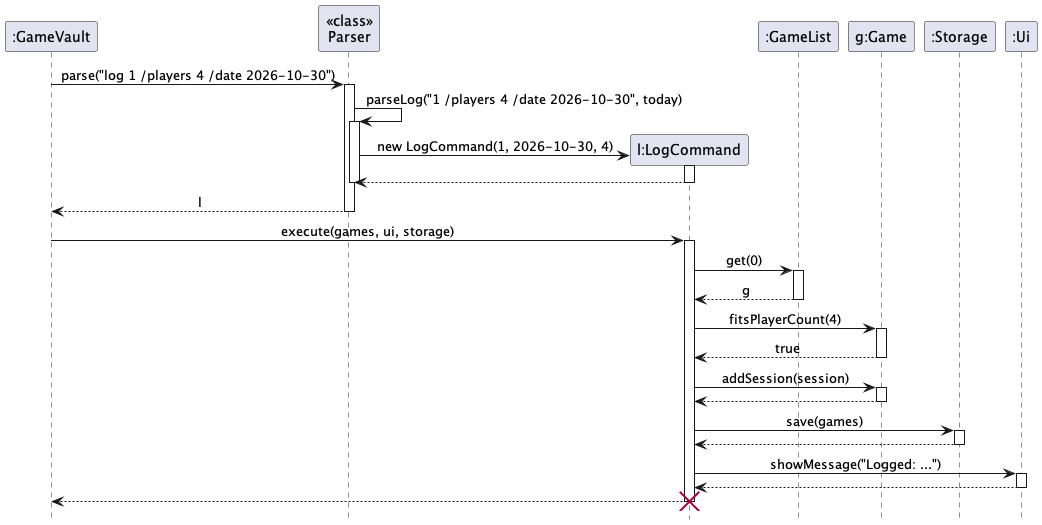

The diagram above was rendered by PlantUML. Its source (embedded in the PNG):
@startuml
' Sequence diagram for "log 1 /players 4 /date 2026-10-30" -- GameVault log feature
hide footbox
skinparam sequenceMessageAlign center

participant ":GameVault" as GV
participant "<<class>>\nParser" as P
participant "l:LogCommand" as L
participant ":GameList" as GL
participant "g:Game" as G
participant ":Storage" as S
participant ":Ui" as UI

GV -> P : parse("log 1 /players 4 /date 2026-10-30")
activate P
P -> P : parseLog("1 /players 4 /date 2026-10-30", today)
activate P
create L
P -> L : new LogCommand(1, 2026-10-30, 4)
activate L
L --> P
deactivate L
deactivate P
P --> GV : l
deactivate P

GV -> L : execute(games, ui, storage)
activate L
L -> GL : get(0)
activate GL
GL --> L : g
deactivate GL

L -> G : fitsPlayerCount(4)
activate G
G --> L : true
deactivate G

L -> G : addSession(session)
activate G
G --> L
deactivate G

L -> S : save(games)
activate S
S --> L
deactivate S

L -> UI : showMessage("Logged: ...")
activate UI
UI --> L
deactivate UI
L --> GV
deactivate L
destroy L
@enduml